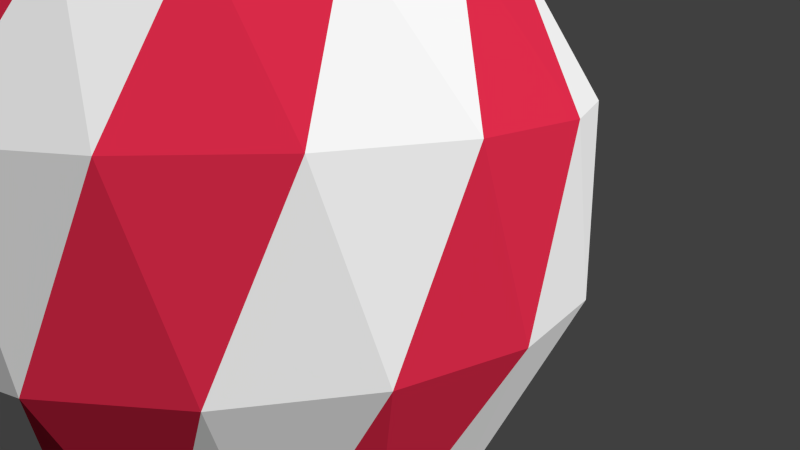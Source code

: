 # Source: air_balloon.blend  (saved by Blender 2.79.0; exported with 4.5.12 LTS)
import bpy
from mathutils import Matrix  # noqa: F401  (used for matrix-valued properties, if any)

bpy.ops.wm.read_factory_settings(use_empty=True)
scene = bpy.context.scene
scene.name = 'Scene'

# ---- collections
col_collection_1 = bpy.data.collections.new('Collection 1'); scene.collection.children.link(col_collection_1)

# ---- images (referenced by path relative to the original .blend; pixels are not part of the script)
import os
ASSET_DIR = os.environ.get("B2B_ASSET_DIR", "")  # directory of the original .blend (textures are referenced by path, not embedded)
HERE = os.path.dirname(os.path.abspath(__file__))  # packed textures are extracted next to this script under _unpacked/

def load_image(name, relpath, width, height, colorspace="sRGB"):
    """Load a texture the original file referenced (path relative to the .blend, or extracted next to this script)."""
    p = next((c for c in (os.path.join(HERE, relpath), os.path.join(ASSET_DIR, relpath)) if relpath and os.path.exists(c)), "")
    if p:
        img = bpy.data.images.load(p, check_existing=True)
        img.name = name
    else:  # same state as the original file: an image datablock whose file is absent (Cycles renders it pink)
        img = bpy.data.images.new(name, width, height)
        img.source = "FILE"
        img.filepath = "//" + (relpath or name)
    img.colorspace_settings.name = colorspace
    return img
img_airballoontexture_png = load_image('AirBalloonTexture.png', '_unpacked/AirBalloonTexture.2913e3ab.png', 32, 32, 'sRGB')

# ---- materials (node trees are filled in below, after node groups)
mat_material = bpy.data.materials.new('Material')
mat_material.alpha_threshold = 0.0
mat_material.roughness = 0.5

# ---- material node trees
mat_material.use_nodes = True; mat_material.node_tree.nodes.clear()
_N = mat_material.node_tree.nodes; _L = mat_material.node_tree.links
n0 = _N.new('ShaderNodeOutputMaterial'); n0.name = 'Material Output'; n0.location = (300, 300)
n1 = _N.new('ShaderNodeBsdfDiffuse'); n1.name = 'Diffuse BSDF'; n1.location = (10, 300)
n2 = _N.new('ShaderNodeTexImage'); n2.name = 'Image Texture'; n2.location = (-180, 300)
n2.width = 140
n2.image = img_airballoontexture_png
_L.new(n1.outputs[0], n0.inputs[0])
_L.new(n2.outputs[0], n1.inputs[0])
n0.is_active_output = True

# ---- world
world_world = bpy.data.worlds.new('World'); scene.world = world_world
world_world.color = (0.05088, 0.05088, 0.05088)
world_world.use_sun_shadow = False
world_world.sun_shadow_jitter_overblur = 0.0
world_world.cycles.sampling_method = 'NONE'
world_world.cycles.sample_map_resolution = 256

# ---- cameras
cam_camera = bpy.data.cameras.new('Camera')
cam_camera.clip_end = 100.0
cam_camera.lens = 35.0
cam_camera.sensor_width = 32.0
cam_camera.sensor_height = 18.0
cam_camera.display_size = 2.0
cam_camera.dof.focus_distance = 0.0

# ---- meshes
me_cylinder = bpy.data.meshes.new('Cylinder')
me_cylinder.from_pydata([(-0.9311, 0.3647, 0.1041), (-0.9998, -0.01942, 0.1041), (-1.573, -0.2073, 0.7019), (-1.533, 0.4105, 0.7019), (-0.5645, 0.1066, -1.0), (-1.374, -0.7937, 0.7019), (-0.7207, 0.6932, 0.1041), (-2.125, -0.8657, 2.073), (-0.4807, 0.3145, -1.0), (-0.5623, -0.1175, -1.0), (-0.9163, -0.4006, 0.1041), (-1.632, -1.613, 2.073), (-1.259, 0.9659, 0.7019), (-2.295, 0.01335, 2.073), (-0.5476, 0.3583, -1.093), (-0.643, 0.1214, -1.093), (-0.6405, -0.1339, -1.093), (-0.9659, -1.259, 0.7019), (-0.8904, -2.115, 2.073), (-0.4006, 0.9163, 0.1041), (-0.3238, 0.4745, -1.0), (-1.886, -1.307, 3.248), (-1.242, -1.929, 3.248), (-0.3688, 0.5405, -1.093), (-0.4745, -0.3238, -1.0), (-0.5405, -0.3688, -1.093), (-0.6932, -0.7207, 0.1041), (-0.4089, -2.258, 3.248), (-0.7937, 1.374, 0.7019), (-2.115, 0.8904, 2.073), (-2.242, -0.4862, 3.248), (-0.1175, 0.5623, -1.0), (-0.1339, 0.6405, -1.093), (-0.3145, -0.4807, -1.0), (-0.3583, -0.5476, -1.093), (-0.4105, -1.533, 0.7019), (-0.01335, -2.295, 2.073), (0.4862, -2.242, 3.248), (-0.01942, 0.9998, 0.1041), (-1.243, -1.241, 4.203), (-0.6735, -1.623, 4.203), (-0.001287, -1.757, 4.203), (0.1066, 0.5645, -1.0), (0.1214, 0.643, -1.093), (-0.1066, -0.5645, -1.0), (-0.1214, -0.643, -1.093), (-0.3647, -0.9311, 0.1041), (0.6711, -1.624, 4.203), (-0.2073, 1.573, 0.7019), (-1.613, 1.632, 2.073), (-2.258, 0.4089, 3.248), (-1.624, -0.6711, 4.203), (0.3145, 0.4807, -1.0), (0.3583, 0.5476, -1.093), (0.1175, -0.5623, -1.0), (0.1339, -0.6405, -1.093), (0.2073, -1.573, 0.7019), (0.8657, -2.125, 2.073), (1.307, -1.886, 3.248), (1.241, -1.243, 4.203), (0.3647, 0.9311, 0.1041), (-0.3771, -0.4703, 4.794), (-0.1684, -0.5788, 4.794), (0.06588, -0.5992, 4.794), (0.2902, -0.5284, 4.794), (0.4745, 0.3238, -1.0), (0.5405, 0.3688, -1.093), (0.3238, -0.4745, -1.0), (0.3688, -0.5405, -1.093), (0.01942, -0.9998, 0.1041), (0.4703, -0.3771, 4.794), (0.4105, 1.533, 0.7019), (-0.8657, 2.125, 2.073), (-1.929, 1.242, 3.248), (-1.757, 0.001288, 4.203), (-0.5284, -0.2902, 4.794), (0.6932, 0.7207, 0.1041), (0.5623, 0.1175, -1.0), (0.6405, 0.1339, -1.093), (0.4807, -0.3145, -1.0), (0.5476, -0.3583, -1.093), (0.4006, -0.9163, 0.1041), (0.7937, -1.374, 0.7019), (1.613, -1.632, 2.073), (1.929, -1.242, 3.248), (1.623, -0.6735, 4.203), (0.5788, -0.1684, 4.794), (3.166e-08, 3.539e-08, 4.794), (0.9163, 0.4006, 0.1041), (0.5645, -0.1066, -1.0), (0.643, -0.1214, -1.093), (0.7207, -0.6932, 0.1041), (0.9659, 1.259, 0.7019), (0.01335, 2.295, 2.073), (-1.307, 1.886, 3.248), (-1.623, 0.6735, 4.203), (-0.5992, -0.06588, 4.794), (0.9998, 0.01942, 0.1041), (0.9311, -0.3647, 0.1041), (1.259, -0.9659, 0.7019), (2.115, -0.8904, 2.073), (2.258, -0.4089, 3.248), (1.757, -0.001287, 4.203), (0.5992, 0.06588, 4.794), (-0.5788, 0.1684, 4.794), (1.374, 0.7937, 0.7019), (1.533, -0.4105, 0.7019), (0.8904, 2.115, 2.073), (-0.4862, 2.242, 3.248), (-1.241, 1.243, 4.203), (-0.4703, 0.3771, 4.794), (1.573, 0.2073, 0.7019), (2.295, -0.01335, 2.073), (2.242, 0.4862, 3.248), (1.624, 0.6711, 4.203), (0.5284, 0.2902, 4.794), (-0.2902, 0.5284, 4.794), (1.632, 1.613, 2.073), (2.125, 0.8657, 2.073), (0.4089, 2.258, 3.248), (-0.6711, 1.624, 4.203), (-0.06588, 0.5992, 4.794), (1.886, 1.307, 3.248), (1.243, 1.241, 4.203), (0.3771, 0.4703, 4.794), (0.001287, 1.757, 4.203), (1.242, 1.929, 3.248), (0.6735, 1.623, 4.203), (0.1684, 0.5788, 4.794), (-0.09059, 0.7466, 0.6469), (0.202, 0.7244, 0.6469), (0.4639, 0.592, 0.6469), (-0.3694, 0.6551, 0.6469), (0.6551, 0.3694, 0.6469), (-0.592, 0.4639, 0.6469), (0.7466, 0.09059, 0.6469), (-0.7244, 0.202, 0.6469), (0.7244, -0.202, 0.6469), (-0.7466, -0.09059, 0.6469), (0.592, -0.4639, 0.6469), (-0.6551, -0.3694, 0.6469), (0.3694, -0.6551, 0.6469), (-0.4639, -0.592, 0.6469), (0.09059, -0.7466, 0.6469), (-0.202, -0.7244, 0.6469), (-0.3815, -0.3519, -1.66), (-0.3815, 0.3811, -1.66), (-0.2934, 0.2931, -2.131), (-0.2934, -0.2638, -2.131), (0.3515, -0.3519, -1.66), (0.2635, -0.2638, -2.131), (-0.2897, -0.2601, -1.65), (-0.2897, 0.2894, -1.65), (0.3515, 0.3811, -1.66), (0.2635, 0.2931, -2.131), (0.2598, -0.2601, -1.65), (0.2598, 0.2894, -1.65), (-0.2897, -0.2601, -1.946), (-0.2897, 0.2894, -1.946), (0.2598, -0.2601, -1.946), (0.2598, 0.2894, -1.946)], [], [(1, 2, 3, 0), (1, 0, 8, 4), (2, 1, 10, 5), (0, 3, 12, 6), (2, 7, 13, 3), (4, 9, 10, 1), (5, 11, 7, 2), (0, 6, 20, 8), (4, 8, 14, 15), (9, 4, 15, 16), (5, 10, 26, 17), (11, 5, 17, 18), (6, 12, 28, 19), (8, 20, 23, 14), (24, 9, 16, 25), (6, 19, 31, 20), (29, 12, 3, 13), (30, 13, 7, 21), (21, 7, 11, 22), (22, 11, 18, 27), (20, 31, 32, 23), (33, 24, 25, 34), (26, 10, 9, 24), (17, 26, 46, 35), (18, 17, 35, 36), (27, 18, 36, 37), (19, 28, 48, 38), (12, 29, 49, 28), (13, 30, 50, 29), (21, 39, 51, 30), (22, 40, 39, 21), (27, 41, 40, 22), (31, 42, 43, 32), (44, 33, 34, 45), (24, 33, 46, 26), (37, 47, 41, 27), (19, 38, 42, 31), (42, 52, 53, 43), (54, 44, 45, 55), (33, 44, 69, 46), (35, 46, 69, 56), (36, 35, 56, 57), (37, 36, 57, 58), (47, 37, 58, 59), (38, 48, 71, 60), (28, 49, 72, 48), (29, 50, 73, 49), (30, 51, 74, 50), (39, 61, 75, 51), (40, 62, 61, 39), (41, 63, 62, 40), (47, 64, 63, 41), (38, 60, 52, 42), (52, 65, 66, 53), (67, 54, 55, 68), (44, 54, 81, 69), (59, 70, 64, 47), (60, 76, 65, 52), (65, 77, 78, 66), (79, 67, 68, 80), (54, 67, 91, 81), (56, 69, 81, 82), (57, 56, 82, 83), (58, 57, 83, 84), (59, 58, 84, 85), (70, 59, 85, 86), (60, 71, 92, 76), (48, 72, 93, 71), (49, 73, 94, 72), (50, 74, 95, 73), (51, 75, 96, 74), (87, 75, 61), (87, 61, 62), (87, 62, 63), (87, 63, 64), (87, 64, 70), (76, 88, 77, 65), (77, 89, 90, 78), (89, 79, 80, 90), (67, 79, 98, 91), (87, 70, 86), (87, 96, 75), (76, 92, 105, 88), (88, 97, 89, 77), (79, 89, 97, 98), (91, 99, 82, 81), (83, 82, 99, 100), (84, 83, 100, 101), (85, 84, 101, 102), (86, 85, 102, 103), (87, 86, 103), (71, 93, 107, 92), (72, 94, 108, 93), (73, 95, 109, 94), (74, 96, 104, 95), (87, 104, 96), (88, 105, 111, 97), (98, 106, 99, 91), (87, 110, 104), (92, 107, 117, 105), (97, 111, 106, 98), (106, 112, 100, 99), (101, 100, 112, 113), (102, 101, 113, 114), (103, 102, 114, 115), (93, 108, 119, 107), (94, 109, 120, 108), (95, 104, 110, 109), (87, 116, 110), (105, 117, 118, 111), (111, 118, 112, 106), (87, 121, 116), (116, 120, 109, 110), (107, 119, 126, 117), (118, 122, 113, 112), (114, 113, 122, 123), (115, 114, 123, 124), (108, 120, 125, 119), (121, 125, 120, 116), (117, 126, 122, 118), (125, 121, 128, 127), (119, 125, 127, 126), (126, 127, 123, 122), (124, 123, 127, 128), (141, 143, 144, 142, 140, 138, 136, 134, 132, 129, 130, 131, 133, 135, 137, 139), (145, 146, 147, 148), (149, 145, 148, 150), (146, 145, 151, 152), (146, 153, 154, 147), (148, 147, 154, 150), (153, 149, 150, 154), (145, 149, 155, 151), (153, 146, 152, 156), (152, 151, 157, 158), (149, 153, 156, 155), (151, 155, 159, 157), (156, 152, 158, 160), (159, 160, 158, 157), (155, 156, 160, 159), (103, 115, 87), (115, 124, 87), (124, 128, 87), (87, 128, 121)])
_uv = me_cylinder.uv_layers.new(name='UVMap')
_uv.uv.foreach_set('vector', [0.9111, 0.9327, 0.9111, 0.8877, 0.9561, 0.8877, 0.9561, 0.9327, 0.9111, 0.9327, 0.9111, 0.8877, 0.9561, 0.8877, 0.9561, 0.9327, 0.08125, 0.9383, 0.08125, 0.9211, 0.09844, 0.9211, 0.09844, 0.9383, 0.09844, 0.9211, 0.09844, 0.9383, 0.08125, 0.9383, 0.08125, 0.9211, 0.9111, 0.9327, 0.9111, 0.8877, 0.9561, 0.8877, 0.9561, 0.9327, 0.08125, 0.9383, 0.08125, 0.9211, 0.09844, 0.9211, 0.09844, 0.9383, 0.09844, 0.9211, 0.09844, 0.9383, 0.08125, 0.9383, 0.08125, 0.9211, 0.09844, 0.9211, 0.09844, 0.9383, 0.08125, 0.9383, 0.08125, 0.9211, 0.9561, 0.9327, 0.9561, 0.8877, 0.9561, 0.8877, 0.9561, 0.9327, 0.08125, 0.9211, 0.08125, 0.9383, 0.08125, 0.9383, 0.08125, 0.9211, 0.9561, 0.8877, 0.9561, 0.9327, 0.9111, 0.9327, 0.9111, 0.8877, 0.9561, 0.8877, 0.9561, 0.9327, 0.9111, 0.9327, 0.9111, 0.8877, 0.9111, 0.9327, 0.9111, 0.8877, 0.9561, 0.8877, 0.9561, 0.9327, 0.08125, 0.9211, 0.08125, 0.9383, 0.08125, 0.9383, 0.08125, 0.9211, 0.9561, 0.9327, 0.9561, 0.8877, 0.9561, 0.8877, 0.9561, 0.9327, 0.9111, 0.9327, 0.9111, 0.8877, 0.9561, 0.8877, 0.9561, 0.9327, 0.08125, 0.9383, 0.08125, 0.9211, 0.09844, 0.9211, 0.09844, 0.9383, 0.9561, 0.8877, 0.9561, 0.9327, 0.9111, 0.9327, 0.9111, 0.8877, 0.08125, 0.9383, 0.08125, 0.9211, 0.09844, 0.9211, 0.09844, 0.9383, 0.9561, 0.8877, 0.9561, 0.9327, 0.9111, 0.9327, 0.9111, 0.8877, 0.9561, 0.9327, 0.9561, 0.8877, 0.9561, 0.8877, 0.9561, 0.9327, 0.08125, 0.9211, 0.08125, 0.9383, 0.08125, 0.9383, 0.08125, 0.9211, 0.9111, 0.9327, 0.9111, 0.8877, 0.9561, 0.8877, 0.9561, 0.9327, 0.08125, 0.9383, 0.08125, 0.9211, 0.09844, 0.9211, 0.09844, 0.9383, 0.08125, 0.9383, 0.08125, 0.9211, 0.09844, 0.9211, 0.09844, 0.9383, 0.08125, 0.9383, 0.08125, 0.9211, 0.09844, 0.9211, 0.09844, 0.9383, 0.09844, 0.9211, 0.09844, 0.9383, 0.08125, 0.9383, 0.08125, 0.9211, 0.9111, 0.9327, 0.9111, 0.8877, 0.9561, 0.8877, 0.9561, 0.9327, 0.09844, 0.9211, 0.09844, 0.9383, 0.08125, 0.9383, 0.08125, 0.9211, 0.9111, 0.9327, 0.9111, 0.8877, 0.9561, 0.8877, 0.9561, 0.9327, 0.09844, 0.9211, 0.09844, 0.9383, 0.08125, 0.9383, 0.08125, 0.9211, 0.9111, 0.9327, 0.9111, 0.8877, 0.9561, 0.8877, 0.9561, 0.9327, 0.08125, 0.9211, 0.08125, 0.9383, 0.08125, 0.9383, 0.08125, 0.9211, 0.9561, 0.9327, 0.9561, 0.8877, 0.9561, 0.8877, 0.9561, 0.9327, 0.08125, 0.9383, 0.08125, 0.9211, 0.09844, 0.9211, 0.09844, 0.9383, 0.09844, 0.9211, 0.09844, 0.9383, 0.08125, 0.9383, 0.08125, 0.9211, 0.09844, 0.9211, 0.09844, 0.9383, 0.08125, 0.9383, 0.08125, 0.9211, 0.9561, 0.9327, 0.9561, 0.8877, 0.9561, 0.8877, 0.9561, 0.9327, 0.08125, 0.9211, 0.08125, 0.9383, 0.08125, 0.9383, 0.08125, 0.9211, 0.9561, 0.8877, 0.9561, 0.9327, 0.9111, 0.9327, 0.9111, 0.8877, 0.9561, 0.8877, 0.9561, 0.9327, 0.9111, 0.9327, 0.9111, 0.8877, 0.9561, 0.8877, 0.9561, 0.9327, 0.9111, 0.9327, 0.9111, 0.8877, 0.9561, 0.8877, 0.9561, 0.9327, 0.9111, 0.9327, 0.9111, 0.8877, 0.9561, 0.8877, 0.9561, 0.9327, 0.9111, 0.9327, 0.9111, 0.8877, 0.9111, 0.9327, 0.9111, 0.8877, 0.9561, 0.8877, 0.9561, 0.9327, 0.09844, 0.9211, 0.09844, 0.9383, 0.08125, 0.9383, 0.08125, 0.9211, 0.9111, 0.9327, 0.9111, 0.8877, 0.9561, 0.8877, 0.9561, 0.9327, 0.09844, 0.9211, 0.09844, 0.9383, 0.08125, 0.9383, 0.08125, 0.9211, 0.9111, 0.9327, 0.9111, 0.8877, 0.9561, 0.8877, 0.9561, 0.9327, 0.09844, 0.9211, 0.09844, 0.9383, 0.08125, 0.9383, 0.08125, 0.9211, 0.9111, 0.9327, 0.9111, 0.8877, 0.9561, 0.8877, 0.9561, 0.9327, 0.09844, 0.9211, 0.09844, 0.9383, 0.08125, 0.9383, 0.08125, 0.9211, 0.9111, 0.9327, 0.9111, 0.8877, 0.9561, 0.8877, 0.9561, 0.9327, 0.08125, 0.9211, 0.08125, 0.9383, 0.08125, 0.9383, 0.08125, 0.9211, 0.9561, 0.9327, 0.9561, 0.8877, 0.9561, 0.8877, 0.9561, 0.9327, 0.08125, 0.9383, 0.08125, 0.9211, 0.09844, 0.9211, 0.09844, 0.9383, 0.9111, 0.9327, 0.9111, 0.8877, 0.9561, 0.8877, 0.9561, 0.9327, 0.09844, 0.9211, 0.09844, 0.9383, 0.08125, 0.9383, 0.08125, 0.9211, 0.9561, 0.9327, 0.9561, 0.8877, 0.9561, 0.8877, 0.9561, 0.9327, 0.08125, 0.9211, 0.08125, 0.9383, 0.08125, 0.9383, 0.08125, 0.9211, 0.9561, 0.8877, 0.9561, 0.9327, 0.9111, 0.9327, 0.9111, 0.8877, 0.08125, 0.9383, 0.08125, 0.9211, 0.09844, 0.9211, 0.09844, 0.9383, 0.08125, 0.9383, 0.08125, 0.9211, 0.09844, 0.9211, 0.09844, 0.9383, 0.08125, 0.9383, 0.08125, 0.9211, 0.09844, 0.9211, 0.09844, 0.9383, 0.08125, 0.9383, 0.08125, 0.9211, 0.09844, 0.9211, 0.09844, 0.9383, 0.08125, 0.9383, 0.08125, 0.9211, 0.09844, 0.9211, 0.09844, 0.9383, 0.09844, 0.9211, 0.09844, 0.9383, 0.08125, 0.9383, 0.08125, 0.9211, 0.9111, 0.9327, 0.9111, 0.8877, 0.9561, 0.8877, 0.9561, 0.9327, 0.09844, 0.9211, 0.09844, 0.9383, 0.08125, 0.9383, 0.08125, 0.9211, 0.9111, 0.9327, 0.9111, 0.8877, 0.9561, 0.8877, 0.9561, 0.9327, 0.09844, 0.9211, 0.09844, 0.9383, 0.08125, 0.9383, 0.08125, 0.9211, 0.08125, 0.9211, 0.09844, 0.9211, 0.09844, 0.9383, 0.08125, 0.9211, 0.09844, 0.9211, 0.09844, 0.9383, 0.08125, 0.9211, 0.09844, 0.9211, 0.09844, 0.9383, 0.08125, 0.9211, 0.09844, 0.9211, 0.09844, 0.9383, 0.08125, 0.9211, 0.09844, 0.9211, 0.09844, 0.9383, 0.9111, 0.9327, 0.9111, 0.8877, 0.9561, 0.8877, 0.9561, 0.9327, 0.08125, 0.9211, 0.08125, 0.9383, 0.08125, 0.9383, 0.08125, 0.9211, 0.9561, 0.9327, 0.9561, 0.8877, 0.9561, 0.8877, 0.9561, 0.9327, 0.08125, 0.9383, 0.08125, 0.9211, 0.09844, 0.9211, 0.09844, 0.9383, 0.08125, 0.9211, 0.09844, 0.9211, 0.09844, 0.9383, 0.08125, 0.9211, 0.09844, 0.9211, 0.09844, 0.9383, 0.9111, 0.9327, 0.9111, 0.8877, 0.9561, 0.8877, 0.9561, 0.9327, 0.09844, 0.9211, 0.09844, 0.9383, 0.08125, 0.9383, 0.08125, 0.9211, 0.9561, 0.8877, 0.9561, 0.9327, 0.9111, 0.9327, 0.9111, 0.8877, 0.9111, 0.9327, 0.9111, 0.8877, 0.9561, 0.8877, 0.9561, 0.9327, 0.9561, 0.8877, 0.9561, 0.9327, 0.9111, 0.9327, 0.9111, 0.8877, 0.9561, 0.8877, 0.9561, 0.9327, 0.9111, 0.9327, 0.9111, 0.8877, 0.9561, 0.8877, 0.9561, 0.9327, 0.9111, 0.9327, 0.9111, 0.8877, 0.9561, 0.8877, 0.9561, 0.9327, 0.9111, 0.9327, 0.9111, 0.8877, 0.08125, 0.9211, 0.09844, 0.9211, 0.09844, 0.9383, 0.09844, 0.9211, 0.09844, 0.9383, 0.08125, 0.9383, 0.08125, 0.9211, 0.9111, 0.9327, 0.9111, 0.8877, 0.9561, 0.8877, 0.9561, 0.9327, 0.09844, 0.9211, 0.09844, 0.9383, 0.08125, 0.9383, 0.08125, 0.9211, 0.9111, 0.9327, 0.9111, 0.8877, 0.9561, 0.8877, 0.9561, 0.9327, 0.08125, 0.9211, 0.09844, 0.9211, 0.09844, 0.9383, 0.09844, 0.9211, 0.09844, 0.9383, 0.08125, 0.9383, 0.08125, 0.9211, 0.09844, 0.9211, 0.09844, 0.9383, 0.08125, 0.9383, 0.08125, 0.9211, 0.08125, 0.9211, 0.09844, 0.9211, 0.09844, 0.9383, 0.9111, 0.9327, 0.9111, 0.8877, 0.9561, 0.8877, 0.9561, 0.9327, 0.9111, 0.9327, 0.9111, 0.8877, 0.9561, 0.8877, 0.9561, 0.9327, 0.09844, 0.9211, 0.09844, 0.9383, 0.08125, 0.9383, 0.08125, 0.9211, 0.08125, 0.9383, 0.08125, 0.9211, 0.09844, 0.9211, 0.09844, 0.9383, 0.08125, 0.9383, 0.08125, 0.9211, 0.09844, 0.9211, 0.09844, 0.9383, 0.08125, 0.9383, 0.08125, 0.9211, 0.09844, 0.9211, 0.09844, 0.9383, 0.09844, 0.9211, 0.09844, 0.9383, 0.08125, 0.9383, 0.08125, 0.9211, 0.9111, 0.9327, 0.9111, 0.8877, 0.9561, 0.8877, 0.9561, 0.9327, 0.09844, 0.9211, 0.09844, 0.9383, 0.08125, 0.9383, 0.08125, 0.9211, 0.08125, 0.9211, 0.09844, 0.9211, 0.09844, 0.9383, 0.09844, 0.9211, 0.09844, 0.9383, 0.08125, 0.9383, 0.08125, 0.9211, 0.9111, 0.9327, 0.9111, 0.8877, 0.9561, 0.8877, 0.9561, 0.9327, 0.08125, 0.9211, 0.09844, 0.9211, 0.09844, 0.9383, 0.9561, 0.8877, 0.9561, 0.9327, 0.9111, 0.9327, 0.9111, 0.8877, 0.9111, 0.9327, 0.9111, 0.8877, 0.9561, 0.8877, 0.9561, 0.9327, 0.9111, 0.9327, 0.9111, 0.8877, 0.9561, 0.8877, 0.9561, 0.9327, 0.9561, 0.8877, 0.9561, 0.9327, 0.9111, 0.9327, 0.9111, 0.8877, 0.9561, 0.8877, 0.9561, 0.9327, 0.9111, 0.9327, 0.9111, 0.8877, 0.09844, 0.9211, 0.09844, 0.9383, 0.08125, 0.9383, 0.08125, 0.9211, 0.08125, 0.9383, 0.08125, 0.9211, 0.09844, 0.9211, 0.09844, 0.9383, 0.09844, 0.9211, 0.09844, 0.9383, 0.08125, 0.9383, 0.08125, 0.9211, 0.9111, 0.9327, 0.9111, 0.8877, 0.9561, 0.8877, 0.9561, 0.9327, 0.9111, 0.9327, 0.9111, 0.8877, 0.9561, 0.8877, 0.9561, 0.9327, 0.09844, 0.9211, 0.09844, 0.9383, 0.08125, 0.9383, 0.08125, 0.9211, 0.08125, 0.9383, 0.08125, 0.9211, 0.09844, 0.9211, 0.09844, 0.9383, 1.0, 0.0, 1.0, 0.0, 1.0, 0.0, 1.0, 0.0, 1.0, 0.0, 1.0, 0.0, 1.0, 0.0, 1.0, 0.0, 1.0, 0.0, 1.0, 0.0, 1.0, 0.0, 1.0, 0.0, 1.0, 0.0, 1.0, 0.0, 1.0, 0.0, 1.0, 0.0, 0.5458, 0.1203, 0.548, 0.1203, 0.5477, 0.1193, 0.5461, 0.1193, 0.5458, 0.1203, 0.548, 0.1203, 0.5477, 0.1193, 0.5461, 0.1193, 0.546, 0.1145, 0.5478, 0.1145, 0.5476, 0.1146, 0.5461, 0.1146, 0.5457, 0.1203, 0.548, 0.1203, 0.5476, 0.1193, 0.5461, 0.1193, 0.5462, 0.1164, 0.5476, 0.1164, 0.5476, 0.1179, 0.5462, 0.1179, 0.5457, 0.1203, 0.548, 0.1203, 0.5476, 0.1193, 0.5461, 0.1193, 0.5459, 0.1145, 0.5478, 0.1145, 0.5476, 0.1146, 0.5461, 0.1146, 0.546, 0.1145, 0.5478, 0.1145, 0.5476, 0.1146, 0.5462, 0.1146, 0.5479, 0.1208, 0.5459, 0.1208, 0.5459, 0.1203, 0.5479, 0.1203, 0.546, 0.1145, 0.5478, 0.1145, 0.5476, 0.1146, 0.5462, 0.1146, 0.5479, 0.1208, 0.5459, 0.1208, 0.5459, 0.1203, 0.5479, 0.1203, 0.5479, 0.1208, 0.5459, 0.1208, 0.5459, 0.1203, 0.5479, 0.1203, 0.5462, 0.1165, 0.5476, 0.1165, 0.5476, 0.1179, 0.5462, 0.1179, 0.5479, 0.1208, 0.5459, 0.1208, 0.5459, 0.1203, 0.5479, 0.1203, 0.08125, 0.9383, 0.09844, 0.9383, 0.08125, 0.9211, 0.09844, 0.9383, 0.9111, 0.8877, 0.08125, 0.9211, 0.9111, 0.8877, 0.09844, 0.9383, 0.08125, 0.9211, 0.08125, 0.9211, 0.09844, 0.9383, 0.9111, 0.8877])
me_cylinder.materials.append(mat_material)
me_cylinder.use_remesh_preserve_volume = False
me_cylinder.use_remesh_preserve_attributes = False
me_cylinder.use_mirror_vertex_groups = False
me_cylinder.update()

# ---- objects
ob_camera = bpy.data.objects.new('Camera', cam_camera)
ob_cylinder = bpy.data.objects.new('Cylinder', me_cylinder)

# ---- transforms, parenting, visibility, modifiers, constraints
ob_camera.location = (1.458, -12.06, 7.803)
ob_camera.rotation_euler = (1.312, -7.085e-08, -0.049)
ob_camera.lineart.crease_threshold = 0.0
ob_cylinder.location = (0.01997, -0.01751, -0.1019)
ob_cylinder.scale = (2.021, 2.021, 2.021)
ob_cylinder.lineart.crease_threshold = 0.0

# ---- collection membership
col_collection_1.objects.link(ob_camera)
col_collection_1.objects.link(ob_cylinder)

# ---- scene / render settings (as saved in the file)
scene.camera = ob_camera
scene.frame_start = 1; scene.frame_end = 250; scene.frame_set(5)
scene.render.engine = 'CYCLES'
scene.render.resolution_percentage = 50
scene.render.dither_intensity = 0.0
scene.cycles.use_denoising = False
scene.cycles.samples = 10
scene.cycles.sampling_pattern = 'TABULATED_SOBOL'
scene.cycles.light_sampling_threshold = 0.0
scene.cycles.use_adaptive_sampling = False
scene.cycles.use_light_tree = False
scene.cycles.blur_glossy = 0.0
scene.cycles.pixel_filter_type = 'GAUSSIAN'
scene.cycles.sample_clamp_indirect = 0.0
scene.view_settings.view_transform = 'Standard'
bpy.context.view_layer.update()

# ---- added for rendering (the .blend has no usable light): sun
light_auto_sun = bpy.data.lights.new('AutoSun', 'SUN')
light_auto_sun.energy = 3.0
light_auto_sun.angle = 0.0523599
ob_auto_sun = bpy.data.objects.new('AutoSun', light_auto_sun)
scene.collection.objects.link(ob_auto_sun)
ob_auto_sun.rotation_euler = (0.872665, 0.174533, 0.523599)
bpy.context.view_layer.update()
